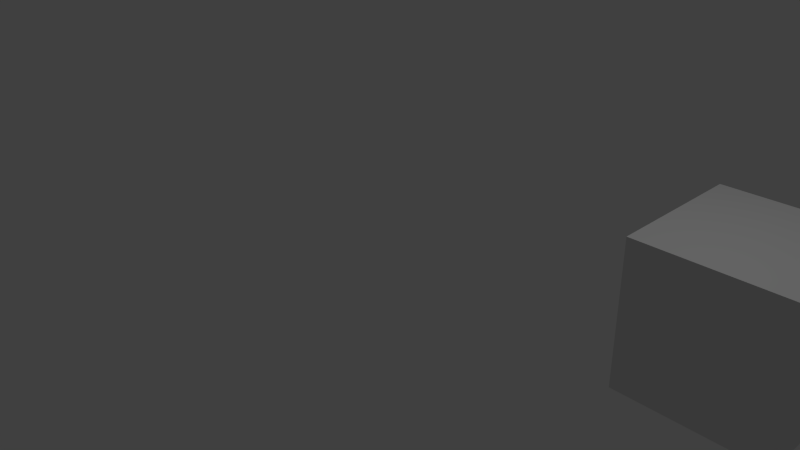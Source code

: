 # Source: ForrestSquare.blend  (saved by Blender 2.75.0; exported with 4.5.12 LTS)
import bpy
from mathutils import Matrix  # noqa: F401  (used for matrix-valued properties, if any)

bpy.ops.wm.read_factory_settings(use_empty=True)
scene = bpy.context.scene
scene.name = 'Scene'

# ---- collections
col_collection_1 = bpy.data.collections.new('Collection 1'); scene.collection.children.link(col_collection_1)

# ---- materials (node trees are filled in below, after node groups)
mat_material_001 = bpy.data.materials.new('Material.001')
mat_material_001.alpha_threshold = 0.0
mat_material_001.use_transparent_shadow = False
mat_material_001.roughness = 0.5
mat_material_001.line_color = (0.0, 0.0, 0.0, 1.0)

# ---- material node trees

# ---- world
world_world = bpy.data.worlds.new('World'); scene.world = world_world
world_world.color = (0.05088, 0.05088, 0.05088)
world_world.use_sun_shadow = False
world_world.sun_shadow_jitter_overblur = 0.0
world_world.cycles.sampling_method = 'MANUAL'
world_world.cycles.sample_map_resolution = 256

# ---- cameras
cam_camera = bpy.data.cameras.new('Camera')
cam_camera.clip_end = 100.0
cam_camera.lens = 35.0
cam_camera.sensor_width = 32.0
cam_camera.sensor_height = 18.0
cam_camera.ortho_scale = 7.314
cam_camera.dof.focus_distance = 0.0
cam_camera.dof.aperture_fstop = 128.0

# ---- lights
light_lamp = bpy.data.lights.new('Lamp', 'POINT')
light_lamp.transmission_factor = 0.0
light_lamp.cutoff_distance = 30.0
light_lamp.energy = 100.0
light_lamp.shadow_buffer_clip_start = 1.001
light_lamp.shadow_soft_size = 0.1
light_lamp.shadow_maximum_resolution = 0.006
light_lamp.use_absolute_resolution = True
light_lamp.cycles.use_multiple_importance_sampling = False

# ---- meshes
me_cube_006 = bpy.data.meshes.new('Cube.006')
me_cube_006.from_pydata([(1.0, 1.0, -1.0), (1.0, -1.0, -1.0), (-1.0, -1.0, -1.0), (-1.0, 1.0, -1.0), (1.0, 1.0, 1.0), (1.0, -1.0, 1.0), (-1.0, -1.0, 1.0), (-1.0, 1.0, 1.0)], [], [(0, 1, 2, 3), (4, 7, 6, 5), (0, 4, 5, 1), (1, 5, 6, 2), (2, 6, 7, 3), (4, 0, 3, 7)])
_uv = me_cube_006.uv_layers.new(name='UVMap')
_uv.uv.foreach_set('vector', [0.5, 8.659e-05, 0.5, 0.25, 0.25, 0.25, 0.25, 8.659e-05, 0.5, 0.75, 0.25, 0.75, 0.25, 0.5, 0.5, 0.5, 0.75, 0.75, 0.5, 0.75, 0.5, 0.5, 0.75, 0.5, 0.5, 0.25, 0.5, 0.5, 0.25, 0.5, 0.25, 0.25, 8.659e-05, 0.5, 0.25, 0.5, 0.25, 0.75, 8.665e-05, 0.75, 0.5, 0.75, 0.5, 0.9999, 0.25, 0.9999, 0.25, 0.75])
me_cube_006.materials.append(mat_material_001)
me_cube_006.use_remesh_preserve_volume = False
me_cube_006.use_remesh_preserve_attributes = False
me_cube_006.use_mirror_vertex_groups = False
me_cube_006.update()

# ---- objects
ob_cube_006 = bpy.data.objects.new('Cube.006', me_cube_006)
ob_lamp = bpy.data.objects.new('Lamp', light_lamp)
ob_camera = bpy.data.objects.new('Camera', cam_camera)

# ---- transforms, parenting, visibility, modifiers, constraints
ob_cube_006.location = (4.016, 1.995, 0.0)
ob_cube_006.lock_rotations_4d = False
ob_cube_006.empty_display_type = 'ARROWS'
ob_cube_006.lineart.crease_threshold = 0.0
ob_lamp.location = (4.076, 1.005, 5.904)
ob_lamp.rotation_euler = (0.6503, 0.05522, 1.866)
ob_lamp.lock_rotations_4d = False
ob_lamp.empty_display_type = 'ARROWS'
ob_lamp.color = (0.0, 0.0, 0.0, 0.0)
ob_lamp.lineart.crease_threshold = 0.0
ob_camera.location = (7.481, -6.508, 5.344)
ob_camera.rotation_euler = (1.109, 0.01082, 0.8149)
ob_camera.lock_rotations_4d = False
ob_camera.empty_display_type = 'ARROWS'
ob_camera.color = (0.0, 0.0, 0.0, 0.0)
ob_camera.display_type = 'WIRE'
ob_camera.lineart.crease_threshold = 0.0

# ---- collection membership
col_collection_1.objects.link(ob_cube_006)
col_collection_1.objects.link(ob_lamp)
col_collection_1.objects.link(ob_camera)

# ---- scene / render settings (as saved in the file)
scene.camera = ob_camera
scene.frame_start = 1; scene.frame_end = 250; scene.frame_set(1)
scene.render.engine = 'BLENDER_EEVEE_NEXT'
scene.render.resolution_percentage = 50
scene.render.dither_intensity = 0.0
scene.cycles.use_denoising = False
scene.cycles.samples = 10
scene.cycles.sampling_pattern = 'TABULATED_SOBOL'
scene.cycles.light_sampling_threshold = 0.0
scene.cycles.use_adaptive_sampling = False
scene.cycles.use_light_tree = False
scene.cycles.blur_glossy = 0.0
scene.cycles.pixel_filter_type = 'GAUSSIAN'
scene.cycles.sample_clamp_indirect = 0.0
scene.view_settings.view_transform = 'Standard'
bpy.context.view_layer.update()
